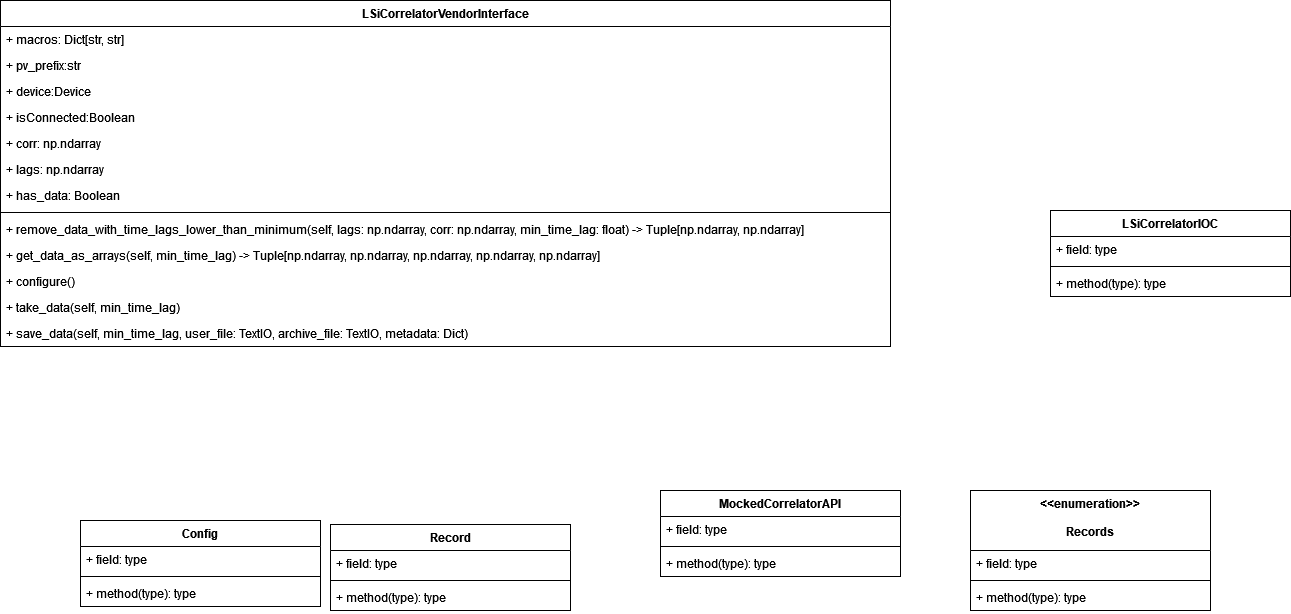

The diagram above was exported from draw.io. Its source (the exported page's mxGraphModel, read from the mxfile embedded in the PNG):
<mxGraphModel dx="2272" dy="872" grid="1" gridSize="10" guides="1" tooltips="1" connect="1" arrows="1" fold="1" page="1" pageScale="1" pageWidth="850" pageHeight="1100" math="0" shadow="0">
  <root>
    <mxCell id="0" />
    <mxCell id="1" parent="0" />
    <mxCell id="1F_E6sni3XiIdRqXbtUb-1" value="LSiCorrelatorVendorInterface" style="swimlane;fontStyle=1;align=center;verticalAlign=top;childLayout=stackLayout;horizontal=1;startSize=26;horizontalStack=0;resizeParent=1;resizeParentMax=0;resizeLast=0;collapsible=1;marginBottom=0;" vertex="1" parent="1">
      <mxGeometry x="-530" y="30" width="890" height="346" as="geometry" />
    </mxCell>
    <mxCell id="1F_E6sni3XiIdRqXbtUb-2" value="+ macros: Dict[str, str]" style="text;strokeColor=none;fillColor=none;align=left;verticalAlign=top;spacingLeft=4;spacingRight=4;overflow=hidden;rotatable=0;points=[[0,0.5],[1,0.5]];portConstraint=eastwest;" vertex="1" parent="1F_E6sni3XiIdRqXbtUb-1">
      <mxGeometry y="26" width="890" height="26" as="geometry" />
    </mxCell>
    <mxCell id="1F_E6sni3XiIdRqXbtUb-31" value="+ pv_prefix:str" style="text;strokeColor=none;fillColor=none;align=left;verticalAlign=top;spacingLeft=4;spacingRight=4;overflow=hidden;rotatable=0;points=[[0,0.5],[1,0.5]];portConstraint=eastwest;" vertex="1" parent="1F_E6sni3XiIdRqXbtUb-1">
      <mxGeometry y="52" width="890" height="26" as="geometry" />
    </mxCell>
    <mxCell id="1F_E6sni3XiIdRqXbtUb-32" value="+ device:Device" style="text;strokeColor=none;fillColor=none;align=left;verticalAlign=top;spacingLeft=4;spacingRight=4;overflow=hidden;rotatable=0;points=[[0,0.5],[1,0.5]];portConstraint=eastwest;" vertex="1" parent="1F_E6sni3XiIdRqXbtUb-1">
      <mxGeometry y="78" width="890" height="26" as="geometry" />
    </mxCell>
    <mxCell id="1F_E6sni3XiIdRqXbtUb-33" value="+ isConnected:Boolean" style="text;strokeColor=none;fillColor=none;align=left;verticalAlign=top;spacingLeft=4;spacingRight=4;overflow=hidden;rotatable=0;points=[[0,0.5],[1,0.5]];portConstraint=eastwest;" vertex="1" parent="1F_E6sni3XiIdRqXbtUb-1">
      <mxGeometry y="104" width="890" height="26" as="geometry" />
    </mxCell>
    <mxCell id="1F_E6sni3XiIdRqXbtUb-34" value="+ corr: np.ndarray" style="text;strokeColor=none;fillColor=none;align=left;verticalAlign=top;spacingLeft=4;spacingRight=4;overflow=hidden;rotatable=0;points=[[0,0.5],[1,0.5]];portConstraint=eastwest;" vertex="1" parent="1F_E6sni3XiIdRqXbtUb-1">
      <mxGeometry y="130" width="890" height="26" as="geometry" />
    </mxCell>
    <mxCell id="1F_E6sni3XiIdRqXbtUb-35" value="+ lags: np.ndarray" style="text;strokeColor=none;fillColor=none;align=left;verticalAlign=top;spacingLeft=4;spacingRight=4;overflow=hidden;rotatable=0;points=[[0,0.5],[1,0.5]];portConstraint=eastwest;" vertex="1" parent="1F_E6sni3XiIdRqXbtUb-1">
      <mxGeometry y="156" width="890" height="26" as="geometry" />
    </mxCell>
    <mxCell id="1F_E6sni3XiIdRqXbtUb-36" value="+ has_data: Boolean" style="text;strokeColor=none;fillColor=none;align=left;verticalAlign=top;spacingLeft=4;spacingRight=4;overflow=hidden;rotatable=0;points=[[0,0.5],[1,0.5]];portConstraint=eastwest;" vertex="1" parent="1F_E6sni3XiIdRqXbtUb-1">
      <mxGeometry y="182" width="890" height="26" as="geometry" />
    </mxCell>
    <mxCell id="1F_E6sni3XiIdRqXbtUb-3" value="" style="line;strokeWidth=1;fillColor=none;align=left;verticalAlign=middle;spacingTop=-1;spacingLeft=3;spacingRight=3;rotatable=0;labelPosition=right;points=[];portConstraint=eastwest;" vertex="1" parent="1F_E6sni3XiIdRqXbtUb-1">
      <mxGeometry y="208" width="890" height="8" as="geometry" />
    </mxCell>
    <mxCell id="1F_E6sni3XiIdRqXbtUb-4" value="+ remove_data_with_time_lags_lower_than_minimum(self, lags: np.ndarray, corr: np.ndarray, min_time_lag: float) -&gt; Tuple[np.ndarray, np.ndarray]" style="text;strokeColor=none;fillColor=none;align=left;verticalAlign=top;spacingLeft=4;spacingRight=4;overflow=hidden;rotatable=0;points=[[0,0.5],[1,0.5]];portConstraint=eastwest;" vertex="1" parent="1F_E6sni3XiIdRqXbtUb-1">
      <mxGeometry y="216" width="890" height="26" as="geometry" />
    </mxCell>
    <mxCell id="1F_E6sni3XiIdRqXbtUb-21" value="+ get_data_as_arrays(self, min_time_lag) -&gt; Tuple[np.ndarray, np.ndarray, np.ndarray, np.ndarray, np.ndarray]" style="text;strokeColor=none;fillColor=none;align=left;verticalAlign=top;spacingLeft=4;spacingRight=4;overflow=hidden;rotatable=0;points=[[0,0.5],[1,0.5]];portConstraint=eastwest;" vertex="1" parent="1F_E6sni3XiIdRqXbtUb-1">
      <mxGeometry y="242" width="890" height="26" as="geometry" />
    </mxCell>
    <mxCell id="1F_E6sni3XiIdRqXbtUb-22" value="+ configure()" style="text;strokeColor=none;fillColor=none;align=left;verticalAlign=top;spacingLeft=4;spacingRight=4;overflow=hidden;rotatable=0;points=[[0,0.5],[1,0.5]];portConstraint=eastwest;" vertex="1" parent="1F_E6sni3XiIdRqXbtUb-1">
      <mxGeometry y="268" width="890" height="26" as="geometry" />
    </mxCell>
    <mxCell id="1F_E6sni3XiIdRqXbtUb-23" value="+ take_data(self, min_time_lag)" style="text;strokeColor=none;fillColor=none;align=left;verticalAlign=top;spacingLeft=4;spacingRight=4;overflow=hidden;rotatable=0;points=[[0,0.5],[1,0.5]];portConstraint=eastwest;" vertex="1" parent="1F_E6sni3XiIdRqXbtUb-1">
      <mxGeometry y="294" width="890" height="26" as="geometry" />
    </mxCell>
    <mxCell id="1F_E6sni3XiIdRqXbtUb-26" value="+ save_data(self, min_time_lag, user_file: TextIO, archive_file: TextIO, metadata: Dict)" style="text;strokeColor=none;fillColor=none;align=left;verticalAlign=top;spacingLeft=4;spacingRight=4;overflow=hidden;rotatable=0;points=[[0,0.5],[1,0.5]];portConstraint=eastwest;" vertex="1" parent="1F_E6sni3XiIdRqXbtUb-1">
      <mxGeometry y="320" width="890" height="26" as="geometry" />
    </mxCell>
    <mxCell id="1F_E6sni3XiIdRqXbtUb-5" value="MockedCorrelatorAPI" style="swimlane;fontStyle=1;align=center;verticalAlign=top;childLayout=stackLayout;horizontal=1;startSize=26;horizontalStack=0;resizeParent=1;resizeParentMax=0;resizeLast=0;collapsible=1;marginBottom=0;" vertex="1" parent="1">
      <mxGeometry x="130" y="520" width="240" height="86" as="geometry" />
    </mxCell>
    <mxCell id="1F_E6sni3XiIdRqXbtUb-6" value="+ field: type" style="text;strokeColor=none;fillColor=none;align=left;verticalAlign=top;spacingLeft=4;spacingRight=4;overflow=hidden;rotatable=0;points=[[0,0.5],[1,0.5]];portConstraint=eastwest;" vertex="1" parent="1F_E6sni3XiIdRqXbtUb-5">
      <mxGeometry y="26" width="240" height="26" as="geometry" />
    </mxCell>
    <mxCell id="1F_E6sni3XiIdRqXbtUb-7" value="" style="line;strokeWidth=1;fillColor=none;align=left;verticalAlign=middle;spacingTop=-1;spacingLeft=3;spacingRight=3;rotatable=0;labelPosition=right;points=[];portConstraint=eastwest;" vertex="1" parent="1F_E6sni3XiIdRqXbtUb-5">
      <mxGeometry y="52" width="240" height="8" as="geometry" />
    </mxCell>
    <mxCell id="1F_E6sni3XiIdRqXbtUb-8" value="+ method(type): type" style="text;strokeColor=none;fillColor=none;align=left;verticalAlign=top;spacingLeft=4;spacingRight=4;overflow=hidden;rotatable=0;points=[[0,0.5],[1,0.5]];portConstraint=eastwest;" vertex="1" parent="1F_E6sni3XiIdRqXbtUb-5">
      <mxGeometry y="60" width="240" height="26" as="geometry" />
    </mxCell>
    <mxCell id="1F_E6sni3XiIdRqXbtUb-9" value="LSiCorrelatorIOC" style="swimlane;fontStyle=1;align=center;verticalAlign=top;childLayout=stackLayout;horizontal=1;startSize=26;horizontalStack=0;resizeParent=1;resizeParentMax=0;resizeLast=0;collapsible=1;marginBottom=0;" vertex="1" parent="1">
      <mxGeometry x="520" y="240" width="240" height="86" as="geometry" />
    </mxCell>
    <mxCell id="1F_E6sni3XiIdRqXbtUb-10" value="+ field: type" style="text;strokeColor=none;fillColor=none;align=left;verticalAlign=top;spacingLeft=4;spacingRight=4;overflow=hidden;rotatable=0;points=[[0,0.5],[1,0.5]];portConstraint=eastwest;" vertex="1" parent="1F_E6sni3XiIdRqXbtUb-9">
      <mxGeometry y="26" width="240" height="26" as="geometry" />
    </mxCell>
    <mxCell id="1F_E6sni3XiIdRqXbtUb-11" value="" style="line;strokeWidth=1;fillColor=none;align=left;verticalAlign=middle;spacingTop=-1;spacingLeft=3;spacingRight=3;rotatable=0;labelPosition=right;points=[];portConstraint=eastwest;" vertex="1" parent="1F_E6sni3XiIdRqXbtUb-9">
      <mxGeometry y="52" width="240" height="8" as="geometry" />
    </mxCell>
    <mxCell id="1F_E6sni3XiIdRqXbtUb-12" value="+ method(type): type" style="text;strokeColor=none;fillColor=none;align=left;verticalAlign=top;spacingLeft=4;spacingRight=4;overflow=hidden;rotatable=0;points=[[0,0.5],[1,0.5]];portConstraint=eastwest;" vertex="1" parent="1F_E6sni3XiIdRqXbtUb-9">
      <mxGeometry y="60" width="240" height="26" as="geometry" />
    </mxCell>
    <mxCell id="1F_E6sni3XiIdRqXbtUb-13" value="&lt;&lt;enumeration&gt;&gt;&#10;&#10;Records" style="swimlane;fontStyle=1;align=center;verticalAlign=top;childLayout=stackLayout;horizontal=1;startSize=60;horizontalStack=0;resizeParent=1;resizeParentMax=0;resizeLast=0;collapsible=1;marginBottom=0;" vertex="1" parent="1">
      <mxGeometry x="440" y="520" width="240" height="120" as="geometry" />
    </mxCell>
    <mxCell id="1F_E6sni3XiIdRqXbtUb-14" value="+ field: type" style="text;strokeColor=none;fillColor=none;align=left;verticalAlign=top;spacingLeft=4;spacingRight=4;overflow=hidden;rotatable=0;points=[[0,0.5],[1,0.5]];portConstraint=eastwest;" vertex="1" parent="1F_E6sni3XiIdRqXbtUb-13">
      <mxGeometry y="60" width="240" height="26" as="geometry" />
    </mxCell>
    <mxCell id="1F_E6sni3XiIdRqXbtUb-15" value="" style="line;strokeWidth=1;fillColor=none;align=left;verticalAlign=middle;spacingTop=-1;spacingLeft=3;spacingRight=3;rotatable=0;labelPosition=right;points=[];portConstraint=eastwest;" vertex="1" parent="1F_E6sni3XiIdRqXbtUb-13">
      <mxGeometry y="86" width="240" height="8" as="geometry" />
    </mxCell>
    <mxCell id="1F_E6sni3XiIdRqXbtUb-16" value="+ method(type): type" style="text;strokeColor=none;fillColor=none;align=left;verticalAlign=top;spacingLeft=4;spacingRight=4;overflow=hidden;rotatable=0;points=[[0,0.5],[1,0.5]];portConstraint=eastwest;" vertex="1" parent="1F_E6sni3XiIdRqXbtUb-13">
      <mxGeometry y="94" width="240" height="26" as="geometry" />
    </mxCell>
    <mxCell id="1F_E6sni3XiIdRqXbtUb-17" value="Record" style="swimlane;fontStyle=1;align=center;verticalAlign=top;childLayout=stackLayout;horizontal=1;startSize=26;horizontalStack=0;resizeParent=1;resizeParentMax=0;resizeLast=0;collapsible=1;marginBottom=0;" vertex="1" parent="1">
      <mxGeometry x="-200" y="554" width="240" height="86" as="geometry" />
    </mxCell>
    <mxCell id="1F_E6sni3XiIdRqXbtUb-18" value="+ field: type" style="text;strokeColor=none;fillColor=none;align=left;verticalAlign=top;spacingLeft=4;spacingRight=4;overflow=hidden;rotatable=0;points=[[0,0.5],[1,0.5]];portConstraint=eastwest;" vertex="1" parent="1F_E6sni3XiIdRqXbtUb-17">
      <mxGeometry y="26" width="240" height="26" as="geometry" />
    </mxCell>
    <mxCell id="1F_E6sni3XiIdRqXbtUb-19" value="" style="line;strokeWidth=1;fillColor=none;align=left;verticalAlign=middle;spacingTop=-1;spacingLeft=3;spacingRight=3;rotatable=0;labelPosition=right;points=[];portConstraint=eastwest;" vertex="1" parent="1F_E6sni3XiIdRqXbtUb-17">
      <mxGeometry y="52" width="240" height="8" as="geometry" />
    </mxCell>
    <mxCell id="1F_E6sni3XiIdRqXbtUb-20" value="+ method(type): type" style="text;strokeColor=none;fillColor=none;align=left;verticalAlign=top;spacingLeft=4;spacingRight=4;overflow=hidden;rotatable=0;points=[[0,0.5],[1,0.5]];portConstraint=eastwest;" vertex="1" parent="1F_E6sni3XiIdRqXbtUb-17">
      <mxGeometry y="60" width="240" height="26" as="geometry" />
    </mxCell>
    <mxCell id="1F_E6sni3XiIdRqXbtUb-27" value="Config" style="swimlane;fontStyle=1;align=center;verticalAlign=top;childLayout=stackLayout;horizontal=1;startSize=26;horizontalStack=0;resizeParent=1;resizeParentMax=0;resizeLast=0;collapsible=1;marginBottom=0;" vertex="1" parent="1">
      <mxGeometry x="-450" y="550" width="240" height="86" as="geometry" />
    </mxCell>
    <mxCell id="1F_E6sni3XiIdRqXbtUb-28" value="+ field: type" style="text;strokeColor=none;fillColor=none;align=left;verticalAlign=top;spacingLeft=4;spacingRight=4;overflow=hidden;rotatable=0;points=[[0,0.5],[1,0.5]];portConstraint=eastwest;" vertex="1" parent="1F_E6sni3XiIdRqXbtUb-27">
      <mxGeometry y="26" width="240" height="26" as="geometry" />
    </mxCell>
    <mxCell id="1F_E6sni3XiIdRqXbtUb-29" value="" style="line;strokeWidth=1;fillColor=none;align=left;verticalAlign=middle;spacingTop=-1;spacingLeft=3;spacingRight=3;rotatable=0;labelPosition=right;points=[];portConstraint=eastwest;" vertex="1" parent="1F_E6sni3XiIdRqXbtUb-27">
      <mxGeometry y="52" width="240" height="8" as="geometry" />
    </mxCell>
    <mxCell id="1F_E6sni3XiIdRqXbtUb-30" value="+ method(type): type" style="text;strokeColor=none;fillColor=none;align=left;verticalAlign=top;spacingLeft=4;spacingRight=4;overflow=hidden;rotatable=0;points=[[0,0.5],[1,0.5]];portConstraint=eastwest;" vertex="1" parent="1F_E6sni3XiIdRqXbtUb-27">
      <mxGeometry y="60" width="240" height="26" as="geometry" />
    </mxCell>
  </root>
</mxGraphModel>